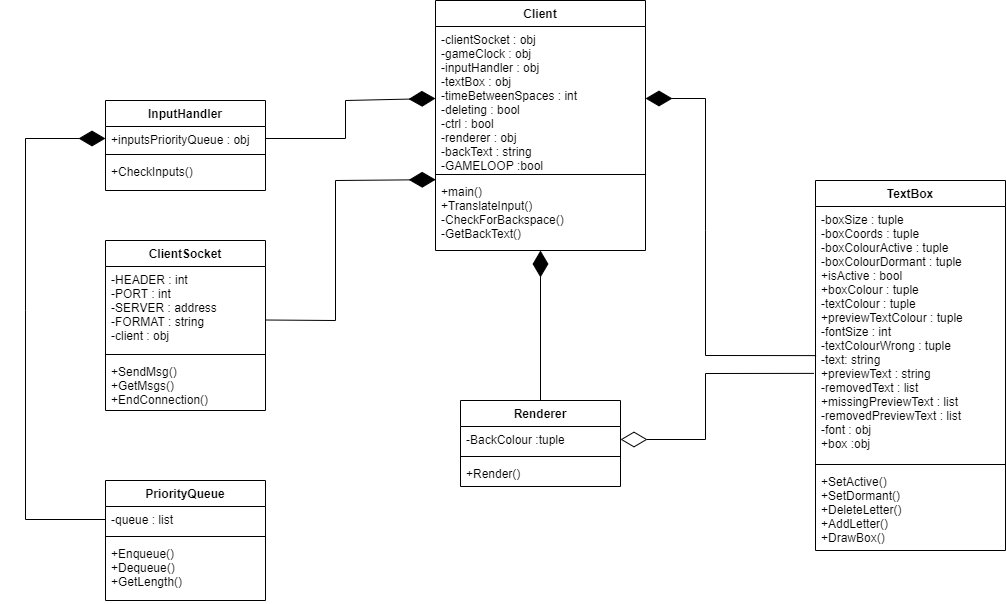

The diagram above was exported from draw.io. Its source (the exported page's mxGraphModel, read from the mxfile embedded in the PNG):
<mxGraphModel dx="2020" dy="646" grid="1" gridSize="10" guides="1" tooltips="1" connect="1" arrows="1" fold="1" page="1" pageScale="1" pageWidth="1100" pageHeight="850" background="none" math="0" shadow="0">
  <root>
    <mxCell id="0" />
    <mxCell id="1" parent="0" />
    <mxCell id="DZqxOanSA8iaI-POCbEj-3" value="Client" style="swimlane;fontStyle=1;align=center;verticalAlign=top;childLayout=stackLayout;horizontal=1;startSize=26;horizontalStack=0;resizeParent=1;resizeParentMax=0;resizeLast=0;collapsible=1;marginBottom=0;" parent="1" vertex="1">
      <mxGeometry x="410" y="40" width="210" height="250" as="geometry" />
    </mxCell>
    <mxCell id="DZqxOanSA8iaI-POCbEj-4" value="-clientSocket : obj&#10;-gameClock : obj&#10;-inputHandler : obj&#10;-textBox : obj&#10;-timeBetweenSpaces : int&#10;-deleting : bool&#10;-ctrl : bool&#10;-renderer : obj&#10;-backText : string&#10;-GAMELOOP :bool&#10;" style="text;strokeColor=none;fillColor=none;align=left;verticalAlign=top;spacingLeft=4;spacingRight=4;overflow=hidden;rotatable=0;points=[[0,0.5],[1,0.5]];portConstraint=eastwest;" parent="DZqxOanSA8iaI-POCbEj-3" vertex="1">
      <mxGeometry y="26" width="210" height="144" as="geometry" />
    </mxCell>
    <mxCell id="DZqxOanSA8iaI-POCbEj-5" value="" style="line;strokeWidth=1;fillColor=none;align=left;verticalAlign=middle;spacingTop=-1;spacingLeft=3;spacingRight=3;rotatable=0;labelPosition=right;points=[];portConstraint=eastwest;" parent="DZqxOanSA8iaI-POCbEj-3" vertex="1">
      <mxGeometry y="170" width="210" height="8" as="geometry" />
    </mxCell>
    <mxCell id="DZqxOanSA8iaI-POCbEj-6" value="+main() &#10;+TranslateInput() &#10;-CheckForBackspace()&#10;-GetBackText()&#10;" style="text;strokeColor=none;fillColor=none;align=left;verticalAlign=top;spacingLeft=4;spacingRight=4;overflow=hidden;rotatable=0;points=[[0,0.5],[1,0.5]];portConstraint=eastwest;" parent="DZqxOanSA8iaI-POCbEj-3" vertex="1">
      <mxGeometry y="178" width="210" height="72" as="geometry" />
    </mxCell>
    <mxCell id="DZqxOanSA8iaI-POCbEj-7" value="InputHandler" style="swimlane;fontStyle=1;align=center;verticalAlign=top;childLayout=stackLayout;horizontal=1;startSize=26;horizontalStack=0;resizeParent=1;resizeParentMax=0;resizeLast=0;collapsible=1;marginBottom=0;" parent="1" vertex="1">
      <mxGeometry x="80" y="140" width="160" height="90" as="geometry" />
    </mxCell>
    <mxCell id="DZqxOanSA8iaI-POCbEj-8" value="+inputsPriorityQueue : obj" style="text;strokeColor=none;fillColor=none;align=left;verticalAlign=top;spacingLeft=4;spacingRight=4;overflow=hidden;rotatable=0;points=[[0,0.5],[1,0.5]];portConstraint=eastwest;" parent="DZqxOanSA8iaI-POCbEj-7" vertex="1">
      <mxGeometry y="26" width="160" height="24" as="geometry" />
    </mxCell>
    <mxCell id="DZqxOanSA8iaI-POCbEj-9" value="" style="line;strokeWidth=1;fillColor=none;align=left;verticalAlign=middle;spacingTop=-1;spacingLeft=3;spacingRight=3;rotatable=0;labelPosition=right;points=[];portConstraint=eastwest;" parent="DZqxOanSA8iaI-POCbEj-7" vertex="1">
      <mxGeometry y="50" width="160" height="8" as="geometry" />
    </mxCell>
    <mxCell id="DZqxOanSA8iaI-POCbEj-10" value="+CheckInputs()" style="text;strokeColor=none;fillColor=none;align=left;verticalAlign=top;spacingLeft=4;spacingRight=4;overflow=hidden;rotatable=0;points=[[0,0.5],[1,0.5]];portConstraint=eastwest;" parent="DZqxOanSA8iaI-POCbEj-7" vertex="1">
      <mxGeometry y="58" width="160" height="32" as="geometry" />
    </mxCell>
    <mxCell id="5edzbb0fMU6MDP2nBK5R-4" value="Renderer" style="swimlane;fontStyle=1;align=center;verticalAlign=top;childLayout=stackLayout;horizontal=1;startSize=26;horizontalStack=0;resizeParent=1;resizeParentMax=0;resizeLast=0;collapsible=1;marginBottom=0;" parent="1" vertex="1">
      <mxGeometry x="435" y="440" width="160" height="86" as="geometry" />
    </mxCell>
    <mxCell id="5edzbb0fMU6MDP2nBK5R-5" value="-BackColour :tuple" style="text;strokeColor=none;fillColor=none;align=left;verticalAlign=top;spacingLeft=4;spacingRight=4;overflow=hidden;rotatable=0;points=[[0,0.5],[1,0.5]];portConstraint=eastwest;" parent="5edzbb0fMU6MDP2nBK5R-4" vertex="1">
      <mxGeometry y="26" width="160" height="26" as="geometry" />
    </mxCell>
    <mxCell id="5edzbb0fMU6MDP2nBK5R-6" value="" style="line;strokeWidth=1;fillColor=none;align=left;verticalAlign=middle;spacingTop=-1;spacingLeft=3;spacingRight=3;rotatable=0;labelPosition=right;points=[];portConstraint=eastwest;" parent="5edzbb0fMU6MDP2nBK5R-4" vertex="1">
      <mxGeometry y="52" width="160" height="8" as="geometry" />
    </mxCell>
    <mxCell id="5edzbb0fMU6MDP2nBK5R-7" value="+Render()" style="text;strokeColor=none;fillColor=none;align=left;verticalAlign=top;spacingLeft=4;spacingRight=4;overflow=hidden;rotatable=0;points=[[0,0.5],[1,0.5]];portConstraint=eastwest;" parent="5edzbb0fMU6MDP2nBK5R-4" vertex="1">
      <mxGeometry y="60" width="160" height="26" as="geometry" />
    </mxCell>
    <mxCell id="5edzbb0fMU6MDP2nBK5R-8" value="TextBox" style="swimlane;fontStyle=1;align=center;verticalAlign=top;childLayout=stackLayout;horizontal=1;startSize=26;horizontalStack=0;resizeParent=1;resizeParentMax=0;resizeLast=0;collapsible=1;marginBottom=0;" parent="1" vertex="1">
      <mxGeometry x="790" y="220" width="190" height="370" as="geometry" />
    </mxCell>
    <mxCell id="5edzbb0fMU6MDP2nBK5R-9" value="-boxSize : tuple&#10;-boxCoords : tuple&#10;-boxColourActive : tuple&#10;-boxColourDormant : tuple&#10;+isActive : bool&#10;+boxColour : tuple&#10;-textColour : tuple&#10;+previewTextColour : tuple&#10;-fontSize : int&#10;-textColourWrong : tuple&#10;-text: string&#10;+previewText : string&#10;-removedText : list&#10;+missingPreviewText : list&#10;-removedPreviewText : list&#10;-font : obj&#10;+box :obj&#10;&#10;" style="text;strokeColor=none;fillColor=none;align=left;verticalAlign=top;spacingLeft=4;spacingRight=4;overflow=hidden;rotatable=0;points=[[0,0.5],[1,0.5]];portConstraint=eastwest;" parent="5edzbb0fMU6MDP2nBK5R-8" vertex="1">
      <mxGeometry y="26" width="190" height="254" as="geometry" />
    </mxCell>
    <mxCell id="5edzbb0fMU6MDP2nBK5R-10" value="" style="line;strokeWidth=1;fillColor=none;align=left;verticalAlign=middle;spacingTop=-1;spacingLeft=3;spacingRight=3;rotatable=0;labelPosition=right;points=[];portConstraint=eastwest;" parent="5edzbb0fMU6MDP2nBK5R-8" vertex="1">
      <mxGeometry y="280" width="190" height="8" as="geometry" />
    </mxCell>
    <mxCell id="5edzbb0fMU6MDP2nBK5R-11" value="+SetActive()&#10;+SetDormant()&#10;+DeleteLetter()&#10;+AddLetter()&#10;+DrawBox()&#10;" style="text;strokeColor=none;fillColor=none;align=left;verticalAlign=top;spacingLeft=4;spacingRight=4;overflow=hidden;rotatable=0;points=[[0,0.5],[1,0.5]];portConstraint=eastwest;" parent="5edzbb0fMU6MDP2nBK5R-8" vertex="1">
      <mxGeometry y="288" width="190" height="82" as="geometry" />
    </mxCell>
    <mxCell id="5edzbb0fMU6MDP2nBK5R-13" value="" style="endArrow=diamondThin;endFill=1;endSize=24;html=1;rounded=0;exitX=0.003;exitY=0.587;exitDx=0;exitDy=0;exitPerimeter=0;entryX=1;entryY=0.5;entryDx=0;entryDy=0;" parent="1" source="5edzbb0fMU6MDP2nBK5R-9" target="DZqxOanSA8iaI-POCbEj-4" edge="1">
      <mxGeometry width="160" relative="1" as="geometry">
        <mxPoint x="410" y="310" as="sourcePoint" />
        <mxPoint x="570" y="310" as="targetPoint" />
        <Array as="points">
          <mxPoint x="680" y="395" />
          <mxPoint x="680" y="270" />
          <mxPoint x="680" y="138" />
        </Array>
      </mxGeometry>
    </mxCell>
    <mxCell id="5edzbb0fMU6MDP2nBK5R-15" value="" style="endArrow=diamondThin;endFill=1;endSize=24;html=1;rounded=0;exitX=0.5;exitY=0;exitDx=0;exitDy=0;" parent="1" source="5edzbb0fMU6MDP2nBK5R-4" edge="1">
      <mxGeometry width="160" relative="1" as="geometry">
        <mxPoint x="100" y="480" as="sourcePoint" />
        <mxPoint x="515" y="290" as="targetPoint" />
      </mxGeometry>
    </mxCell>
    <mxCell id="5edzbb0fMU6MDP2nBK5R-16" value="" style="endArrow=diamondThin;endFill=1;endSize=24;html=1;rounded=0;exitX=1;exitY=0.5;exitDx=0;exitDy=0;entryX=0;entryY=0.5;entryDx=0;entryDy=0;" parent="1" source="DZqxOanSA8iaI-POCbEj-8" target="DZqxOanSA8iaI-POCbEj-4" edge="1">
      <mxGeometry width="160" relative="1" as="geometry">
        <mxPoint x="100" y="440" as="sourcePoint" />
        <mxPoint x="190" y="370" as="targetPoint" />
        <Array as="points">
          <mxPoint x="320" y="178" />
          <mxPoint x="320" y="140" />
        </Array>
      </mxGeometry>
    </mxCell>
    <mxCell id="5edzbb0fMU6MDP2nBK5R-17" value="" style="endArrow=diamondThin;endFill=0;endSize=24;html=1;rounded=0;entryX=1;entryY=0.5;entryDx=0;entryDy=0;exitX=-0.008;exitY=0.657;exitDx=0;exitDy=0;exitPerimeter=0;" parent="1" source="5edzbb0fMU6MDP2nBK5R-9" target="5edzbb0fMU6MDP2nBK5R-5" edge="1">
      <mxGeometry width="160" relative="1" as="geometry">
        <mxPoint x="690" y="540" as="sourcePoint" />
        <mxPoint x="740" y="479" as="targetPoint" />
        <Array as="points">
          <mxPoint x="680" y="413" />
          <mxPoint x="680" y="479" />
        </Array>
      </mxGeometry>
    </mxCell>
    <mxCell id="lILT0VTlzcOPlQ5YEWDu-1" value="ClientSocket" style="swimlane;fontStyle=1;align=center;verticalAlign=top;childLayout=stackLayout;horizontal=1;startSize=26;horizontalStack=0;resizeParent=1;resizeParentMax=0;resizeLast=0;collapsible=1;marginBottom=0;" parent="1" vertex="1">
      <mxGeometry x="80" y="280" width="160" height="170" as="geometry" />
    </mxCell>
    <mxCell id="lILT0VTlzcOPlQ5YEWDu-2" value="-HEADER : int&#10;-PORT : int&#10;-SERVER : address&#10;-FORMAT : string&#10;-client : obj&#10;" style="text;strokeColor=none;fillColor=none;align=left;verticalAlign=top;spacingLeft=4;spacingRight=4;overflow=hidden;rotatable=0;points=[[0,0.5],[1,0.5]];portConstraint=eastwest;" parent="lILT0VTlzcOPlQ5YEWDu-1" vertex="1">
      <mxGeometry y="26" width="160" height="84" as="geometry" />
    </mxCell>
    <mxCell id="lILT0VTlzcOPlQ5YEWDu-3" value="" style="line;strokeWidth=1;fillColor=none;align=left;verticalAlign=middle;spacingTop=-1;spacingLeft=3;spacingRight=3;rotatable=0;labelPosition=right;points=[];portConstraint=eastwest;" parent="lILT0VTlzcOPlQ5YEWDu-1" vertex="1">
      <mxGeometry y="110" width="160" height="8" as="geometry" />
    </mxCell>
    <mxCell id="lILT0VTlzcOPlQ5YEWDu-4" value="+SendMsg()&#10;+GetMsgs()&#10;+EndConnection()&#10;" style="text;strokeColor=none;fillColor=none;align=left;verticalAlign=top;spacingLeft=4;spacingRight=4;overflow=hidden;rotatable=0;points=[[0,0.5],[1,0.5]];portConstraint=eastwest;" parent="lILT0VTlzcOPlQ5YEWDu-1" vertex="1">
      <mxGeometry y="118" width="160" height="52" as="geometry" />
    </mxCell>
    <mxCell id="lILT0VTlzcOPlQ5YEWDu-5" value="" style="endArrow=diamondThin;endFill=1;endSize=24;html=1;rounded=0;entryX=0.001;entryY=0.016;entryDx=0;entryDy=0;entryPerimeter=0;exitX=1.006;exitY=0.637;exitDx=0;exitDy=0;exitPerimeter=0;" parent="1" source="lILT0VTlzcOPlQ5YEWDu-2" target="DZqxOanSA8iaI-POCbEj-6" edge="1">
      <mxGeometry width="160" relative="1" as="geometry">
        <mxPoint x="310" y="350" as="sourcePoint" />
        <mxPoint x="470" y="350" as="targetPoint" />
        <Array as="points">
          <mxPoint x="310" y="360" />
          <mxPoint x="310" y="220" />
        </Array>
      </mxGeometry>
    </mxCell>
    <mxCell id="jIxr-TEfdFICIeBLh7IW-9" value="PriorityQueue" style="swimlane;fontStyle=1;align=center;verticalAlign=top;childLayout=stackLayout;horizontal=1;startSize=26;horizontalStack=0;resizeParent=1;resizeParentMax=0;resizeLast=0;collapsible=1;marginBottom=0;" vertex="1" parent="1">
      <mxGeometry x="80" y="520" width="160" height="120" as="geometry" />
    </mxCell>
    <mxCell id="jIxr-TEfdFICIeBLh7IW-10" value="-queue : list" style="text;strokeColor=none;fillColor=none;align=left;verticalAlign=top;spacingLeft=4;spacingRight=4;overflow=hidden;rotatable=0;points=[[0,0.5],[1,0.5]];portConstraint=eastwest;" vertex="1" parent="jIxr-TEfdFICIeBLh7IW-9">
      <mxGeometry y="26" width="160" height="26" as="geometry" />
    </mxCell>
    <mxCell id="jIxr-TEfdFICIeBLh7IW-11" value="" style="line;strokeWidth=1;fillColor=none;align=left;verticalAlign=middle;spacingTop=-1;spacingLeft=3;spacingRight=3;rotatable=0;labelPosition=right;points=[];portConstraint=eastwest;" vertex="1" parent="jIxr-TEfdFICIeBLh7IW-9">
      <mxGeometry y="52" width="160" height="8" as="geometry" />
    </mxCell>
    <mxCell id="jIxr-TEfdFICIeBLh7IW-12" value="+Enqueue()&#10;+Dequeue()&#10;+GetLength()" style="text;strokeColor=none;fillColor=none;align=left;verticalAlign=top;spacingLeft=4;spacingRight=4;overflow=hidden;rotatable=0;points=[[0,0.5],[1,0.5]];portConstraint=eastwest;" vertex="1" parent="jIxr-TEfdFICIeBLh7IW-9">
      <mxGeometry y="60" width="160" height="60" as="geometry" />
    </mxCell>
    <mxCell id="jIxr-TEfdFICIeBLh7IW-16" value="" style="endArrow=diamondThin;endFill=1;endSize=24;html=1;rounded=0;entryX=0;entryY=0.5;entryDx=0;entryDy=0;exitX=0;exitY=0.5;exitDx=0;exitDy=0;" edge="1" parent="1" source="jIxr-TEfdFICIeBLh7IW-10" target="DZqxOanSA8iaI-POCbEj-8">
      <mxGeometry width="160" relative="1" as="geometry">
        <mxPoint x="20" y="580" as="sourcePoint" />
        <mxPoint x="180" y="580" as="targetPoint" />
        <Array as="points">
          <mxPoint y="559" />
          <mxPoint y="350" />
          <mxPoint y="178" />
        </Array>
      </mxGeometry>
    </mxCell>
  </root>
</mxGraphModel>